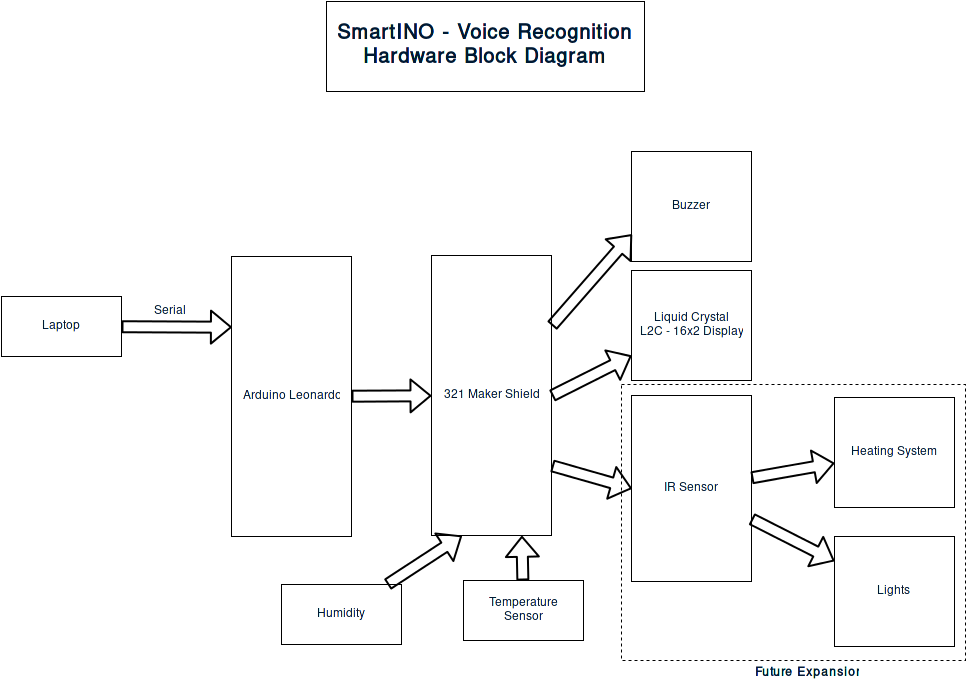

The diagram above was exported from draw.io. Its source (the exported page's mxGraphModel, read from the mxfile embedded in the PNG):
<mxGraphModel dx="1586" dy="820" grid="1" gridSize="10" guides="1" tooltips="1" connect="1" arrows="1" fold="1" page="1" pageScale="1" pageWidth="1169" pageHeight="826" math="0" shadow="0">
  <root>
    <mxCell id="0" />
    <mxCell id="1" parent="0" />
    <mxCell id="2" value="&lt;div align=&quot;center&quot;&gt;Arduino Leonardo&lt;br&gt;&lt;/div&gt;" style="whiteSpace=wrap;html=1;fontColor=#001933;align=center;" vertex="1" parent="1">
      <mxGeometry x="365" y="315" width="120" height="280" as="geometry" />
    </mxCell>
    <mxCell id="3" value="321 Maker Shield&lt;br&gt;" style="whiteSpace=wrap;html=1;fontColor=#001933;align=center;" vertex="1" parent="1">
      <mxGeometry x="565" y="314" width="120" height="280" as="geometry" />
    </mxCell>
    <mxCell id="4" value="Laptop" style="whiteSpace=wrap;html=1;fontColor=#001933;align=center;" vertex="1" parent="1">
      <mxGeometry x="135" y="355" width="120" height="60" as="geometry" />
    </mxCell>
    <mxCell id="5" value="Liquid Crystal&lt;br&gt;L2C - 16x2 Display&lt;br&gt;" style="whiteSpace=wrap;html=1;fontColor=#001933;align=center;" vertex="1" parent="1">
      <mxGeometry x="765" y="329" width="120" height="110" as="geometry" />
    </mxCell>
    <mxCell id="6" value="" style="edgeStyle=none;html=1;endArrow=block;strokeWidth=2;entryX=0;entryY=0.25;shape=flexArrow;" edge="1" source="4" target="2" parent="1">
      <mxGeometry x="254.99999999999977" y="385.2514668901929" as="geometry">
        <mxPoint x="335" y="370" as="targetPoint" />
      </mxGeometry>
    </mxCell>
    <mxCell id="7" value="Serial" style="text;html=1;resizable=0;points=[];align=center;verticalAlign=middle;labelBackgroundColor=#ffffff;fontColor=#001933;" vertex="1" connectable="0" parent="6">
      <mxGeometry x="-0.2364" y="-1" relative="1" as="geometry">
        <mxPoint x="4" y="-18" as="offset" />
      </mxGeometry>
    </mxCell>
    <mxCell id="8" value="Serial" style="text;html=1;resizable=0;points=[];align=center;verticalAlign=middle;labelBackgroundColor=#ffffff;fontColor=#001933;" vertex="1" connectable="0" parent="1">
      <mxGeometry x="301.85257538171163" y="368.43107573734255" as="geometry">
        <mxPoint x="4" y="-18" as="offset" />
      </mxGeometry>
    </mxCell>
    <mxCell id="9" value="" style="edgeStyle=none;shape=flexArrow;html=1;endArrow=block;strokeWidth=2;" edge="1" source="2" target="3" parent="1">
      <mxGeometry x="485" y="454.29999999999995" as="geometry" />
    </mxCell>
    <mxCell id="10" value="Temperature&lt;br&gt;Sensor&lt;br&gt;" style="whiteSpace=wrap;html=1;fontColor=#001933;align=center;" vertex="1" parent="1">
      <mxGeometry x="597" y="639" width="120" height="60" as="geometry" />
    </mxCell>
    <mxCell id="11" value="" style="edgeStyle=none;shape=flexArrow;html=1;endArrow=block;strokeWidth=2;entryX=0.75;entryY=1;" edge="1" source="10" target="3" parent="1">
      <mxGeometry x="655.4285714285716" y="594.2857142857144" as="geometry">
        <mxPoint x="335" y="475" as="targetPoint" />
      </mxGeometry>
    </mxCell>
    <mxCell id="12" value="Humidity" style="whiteSpace=wrap;html=1;fontColor=#001933;align=center;" vertex="1" parent="1">
      <mxGeometry x="415" y="643" width="120" height="60" as="geometry" />
    </mxCell>
    <mxCell id="13" value="" style="edgeStyle=none;shape=flexArrow;html=1;endArrow=block;strokeWidth=2;entryX=0.25;entryY=1;" edge="1" source="12" target="3" parent="1">
      <mxGeometry x="520.8983666061704" y="594.2857142857144" as="geometry">
        <mxPoint x="335" y="548" as="targetPoint" />
      </mxGeometry>
    </mxCell>
    <mxCell id="14" value="SmartINO - Voice Recognition Hardware Block Diagram&lt;br&gt;" style="whiteSpace=wrap;html=1;fontColor=#001933;align=center;fontSize=20;fontStyle=1" vertex="1" parent="1">
      <mxGeometry x="460" y="60" width="318" height="90" as="geometry" />
    </mxCell>
    <mxCell id="15" value="" style="edgeStyle=none;shape=flexArrow;html=1;endArrow=block;strokeWidth=2;exitX=1;exitY=0.5;" edge="1" source="3" target="5" parent="1">
      <mxGeometry x="685.4285714285716" y="414.2149437052201" as="geometry" />
    </mxCell>
    <mxCell id="16" value="IR Sensor&lt;br&gt;" style="whiteSpace=wrap;html=1;fontColor=#001933;align=center;" vertex="1" parent="1">
      <mxGeometry x="765" y="454" width="120" height="186" as="geometry" />
    </mxCell>
    <mxCell id="17" value="Lights" style="whiteSpace=wrap;html=1;fontColor=#001933;align=center;" vertex="1" parent="1">
      <mxGeometry x="968" y="595" width="120" height="110" as="geometry" />
    </mxCell>
    <mxCell id="18" value="Heating System&lt;br&gt;" style="whiteSpace=wrap;html=1;fontColor=#001933;align=center;" vertex="1" parent="1">
      <mxGeometry x="968" y="456" width="120" height="110" as="geometry" />
    </mxCell>
    <mxCell id="19" value="" style="edgeStyle=none;shape=flexArrow;html=1;endArrow=block;strokeWidth=2;exitX=1;exitY=0.75;entryX=0;entryY=0.5;" edge="1" source="3" target="16" parent="1">
      <mxGeometry x="705" y="537.0434782608696" as="geometry">
        <mxPoint x="715" y="505" as="sourcePoint" />
        <mxPoint x="735" y="565" as="targetPoint" />
      </mxGeometry>
    </mxCell>
    <mxCell id="20" value="" style="edgeStyle=none;shape=flexArrow;html=1;endArrow=block;strokeWidth=2;fontSize=12;" edge="1" source="16" target="17" parent="1">
      <mxGeometry x="885" y="577.4433497536945" as="geometry" />
    </mxCell>
    <mxCell id="21" value="" style="edgeStyle=none;shape=flexArrow;html=1;endArrow=block;strokeWidth=2;fontSize=12;" edge="1" source="16" target="18" parent="1">
      <mxGeometry x="885" y="521.6403940886698" as="geometry" />
    </mxCell>
    <mxCell id="22" value="" style="whiteSpace=wrap;html=1;fontSize=20;fontColor=#001933;align=center;dashed=1;fillColor=none;" vertex="1" parent="1">
      <mxGeometry x="755" y="443" width="344" height="276" as="geometry" />
    </mxCell>
    <mxCell id="23" value="Future Expansion&lt;br&gt;" style="text;html=1;strokeColor=none;fillColor=none;align=center;verticalAlign=middle;whiteSpace=wrap;dashed=1;fontSize=12;fontColor=#001933;fontStyle=1" vertex="1" parent="1">
      <mxGeometry x="864" y="711" width="150" height="40" as="geometry" />
    </mxCell>
    <mxCell id="24" value="Buzzer" style="whiteSpace=wrap;html=1;fontColor=#001933;align=center;" vertex="1" parent="1">
      <mxGeometry x="765" y="210" width="120" height="110" as="geometry" />
    </mxCell>
    <mxCell id="25" value="" style="edgeStyle=none;shape=flexArrow;html=1;endArrow=block;strokeWidth=2;exitX=1;exitY=0.25;entryX=0;entryY=0.75;" edge="1" source="3" target="24" parent="1">
      <mxGeometry x="695" y="295" as="geometry">
        <mxPoint x="695" y="295" as="sourcePoint" />
        <mxPoint x="745" y="275" as="targetPoint" />
      </mxGeometry>
    </mxCell>
  </root>
</mxGraphModel>